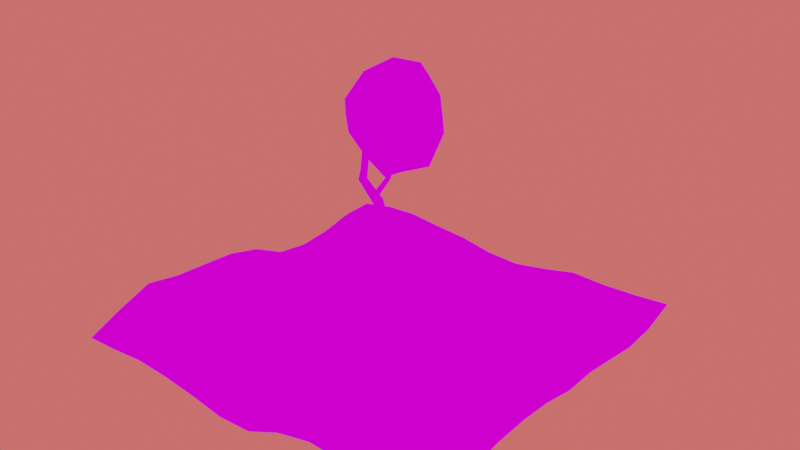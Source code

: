 # Source: flat_shade_test.blend  (saved by Blender 4.1.24; exported with 4.5.12 LTS)
import bpy
from mathutils import Matrix  # noqa: F401  (used for matrix-valued properties, if any)

bpy.ops.wm.read_factory_settings(use_empty=True)
scene = bpy.context.scene
scene.name = 'Scene'

# ---- collections
col_collection = bpy.data.collections.new('Collection'); scene.collection.children.link(col_collection)

# ---- images (referenced by path relative to the original .blend; pixels are not part of the script)
import os
ASSET_DIR = os.environ.get("B2B_ASSET_DIR", "")  # directory of the original .blend (textures are referenced by path, not embedded)
HERE = os.path.dirname(os.path.abspath(__file__))  # packed textures are extracted next to this script under _unpacked/

def load_image(name, relpath, width, height, colorspace="sRGB"):
    """Load a texture the original file referenced (path relative to the .blend, or extracted next to this script)."""
    p = next((c for c in (os.path.join(HERE, relpath), os.path.join(ASSET_DIR, relpath)) if relpath and os.path.exists(c)), "")
    if p:
        img = bpy.data.images.load(p, check_existing=True)
        img.name = name
    else:  # same state as the original file: an image datablock whose file is absent (Cycles renders it pink)
        img = bpy.data.images.new(name, width, height)
        img.source = "FILE"
        img.filepath = "//" + (relpath or name)
    img.colorspace_settings.name = colorspace
    return img
img_color_hunt_palette_ed6663b52b653c2c3e59405c_png_001 = load_image('Color Hunt Palette ed6663b52b653c2c3e59405c.png.001', 'Color Hunt Palette ed6663b52b653c2c3e59405c.png', 1024, 1024, 'sRGB')

# ---- materials (node trees are filled in below, after node groups)
mat_material_001 = bpy.data.materials.new('Material.001')
mat_material_001.use_transparent_shadow = False

# ---- material node trees
mat_material_001.use_nodes = True; mat_material_001.node_tree.nodes.clear()
_N = mat_material_001.node_tree.nodes; _L = mat_material_001.node_tree.links
n0 = _N.new('ShaderNodeOutputMaterial'); n0.name = 'Material Output'; n0.location = (300, 300)
n1 = _N.new('ShaderNodeBsdfPrincipled'); n1.name = 'Principled BSDF'; n1.location = (12, 173)
n1.distribution = 'GGX'
n1.subsurface_method = 'RANDOM_WALK_SKIN'
n1.inputs[3].default_value = 1.45
n1.inputs[27].default_value = (0.0, 0.0, 0.0, 1.0)
n1.inputs[28].default_value = 1.0
n2 = _N.new('ShaderNodeTexImage'); n2.name = 'Image Texture'; n2.location = (-320, 221)
n2.image = img_color_hunt_palette_ed6663b52b653c2c3e59405c_png_001
_L.new(n2.outputs[0], n0.inputs[0])
n0.is_active_output = True

# ---- world
world_world = bpy.data.worlds.new('World'); scene.world = world_world
world_world.use_nodes = True; world_world.node_tree.nodes.clear()
_N = world_world.node_tree.nodes; _L = world_world.node_tree.links
n0 = _N.new('ShaderNodeOutputWorld'); n0.name = 'World Output'; n0.location = (300, 300)
n1 = _N.new('ShaderNodeBackground'); n1.name = 'Background'; n1.location = (10, 300)
n1.inputs[0].default_value = (0.8469, 0.1329, 0.1248, 1.0)
_L.new(n1.outputs[0], n0.inputs[0])
n0.is_active_output = True
world_world.color = (0.05088, 0.05088, 0.05088)
world_world.use_sun_shadow = False
world_world.sun_shadow_jitter_overblur = 0.0

# ---- lights
light_light = bpy.data.lights.new('Light', 'POINT')
light_light.transmission_factor = 0.0
light_light.energy = 1000.0
light_light.shadow_soft_size = 0.1
light_light.shadow_maximum_resolution = 0.006
light_light.use_absolute_resolution = True

# ---- meshes
me_plane = bpy.data.meshes.new('Plane')
me_plane.from_pydata([(-1.0, -1.0, -0.03386), (1.0, -1.0, 0.05943), (-1.0, 1.0, -0.06648), (1.0, 1.0, -0.001426), (-1.0, 0.8182, -0.07091), (-1.0, 0.6364, -0.109), (-1.0, 0.4545, -0.122), (-1.0, 0.2727, -0.09551), (-1.0, 0.09091, -0.00186), (-1.0, -0.09091, 0.04571), (-1.0, -0.2727, 0.05918), (-1.0, -0.4545, 0.07174), (-1.0, -0.6364, 0.1058), (-1.0, -0.8182, 0.04123), (-0.8182, -1.0, -0.02387), (-0.6364, -1.0, -0.005078), (-0.4545, -1.0, -0.01288), (-0.2727, -1.0, -0.03358), (-0.09091, -1.0, -0.06376), (0.09091, -1.0, -0.05357), (0.2727, -1.0, 0.02927), (0.4545, -1.0, 0.07363), (0.6364, -1.0, 0.0672), (0.8182, -1.0, 0.06445), (1.0, -0.8182, 0.03896), (1.0, -0.6364, -0.00277), (1.0, -0.4545, 0.01873), (1.0, -0.2727, 0.024), (1.0, -0.09091, 0.01098), (1.0, 0.09091, -0.02503), (1.0, 0.2727, -0.02205), (1.0, 0.4545, -0.04728), (1.0, 0.6364, -0.07244), (1.0, 0.8182, -0.05919), (0.8182, 1.0, -0.01694), (0.6364, 1.0, -0.02419), (0.4545, 1.0, -0.01803), (0.2727, 1.0, -0.05997), (0.09091, 1.0, -0.09291), (-0.09091, 1.0, -0.08536), (-0.2727, 1.0, -0.05299), (-0.4545, 1.0, -0.04033), (-0.6364, 1.0, -0.02172), (-0.8182, 1.0, -0.03054), (-0.8182, -0.8182, 0.03747), (-0.8182, -0.6364, 0.09458), (-0.8182, -0.4545, 0.07103), (-0.8182, -0.2727, 0.05735), (-0.8182, -0.09091, 0.05316), (-0.8182, 0.09091, -0.01153), (-0.8182, 0.2727, -0.07905), (-0.8182, 0.4545, -0.08508), (-0.8182, 0.6364, -0.06371), (-0.8182, 0.8182, -0.05625), (-0.6364, -0.8182, 0.001596), (-0.6364, -0.6364, 0.04058), (-0.6364, -0.4545, 0.04367), (-0.6364, -0.2727, 0.04074), (-0.6364, -0.09091, 0.04553), (-0.6364, 0.09091, -0.01699), (-0.6364, 0.2727, -0.05843), (-0.6364, 0.4545, -0.07474), (-0.6364, 0.6364, -0.06172), (-0.6364, 0.8182, -0.07346), (-0.4545, -0.8182, -0.01125), (-0.4545, -0.6364, 0.005902), (-0.4545, -0.4545, 0.05093), (-0.4545, -0.2727, 0.04145), (-0.4545, -0.09091, 0.02308), (-0.4545, 0.09091, -0.0365), (-0.4545, 0.2727, -0.04224), (-0.4545, 0.4545, -0.04635), (-0.4545, 0.6364, -0.08481), (-0.4545, 0.8182, -0.1064), (-0.2727, -0.8182, -0.04597), (-0.2727, -0.6364, -0.01958), (-0.2727, -0.4545, 0.02592), (-0.2727, -0.2727, 0.03558), (-0.2727, -0.09091, 0.01052), (-0.2727, 0.09091, -0.02591), (-0.2727, 0.2727, -0.02381), (-0.2727, 0.4545, -0.06621), (-0.2727, 0.6364, -0.1054), (-0.2727, 0.8182, -0.1255), (-0.09091, -0.8182, -0.08101), (-0.09091, -0.6364, -0.04275), (-0.09091, -0.4545, -0.006877), (-0.09091, -0.2727, 0.01659), (-0.09091, -0.09091, -0.01577), (-0.09091, 0.09091, -0.06646), (-0.09091, 0.2727, -0.05195), (-0.09091, 0.4545, -0.07246), (-0.09091, 0.6364, -0.1128), (-0.09091, 0.8182, -0.1411), (0.09091, -0.8182, -0.07029), (0.09091, -0.6364, -0.0667), (0.09091, -0.4545, -0.0422), (0.09091, -0.2727, -0.04065), (0.09091, -0.09091, -0.067), (0.09091, 0.09091, -0.06475), (0.09091, 0.2727, -0.06955), (0.09091, 0.4545, -0.06151), (0.09091, 0.6364, -0.09159), (0.09091, 0.8182, -0.1208), (0.2727, -0.8182, -0.01499), (0.2727, -0.6364, -0.05851), (0.2727, -0.4545, -0.03368), (0.2727, -0.2727, -0.03265), (0.2727, -0.09091, -0.03056), (0.2727, 0.09091, 0.001024), (0.2727, 0.2727, -0.0249), (0.2727, 0.4545, -0.05498), (0.2727, 0.6364, -0.06091), (0.2727, 0.8182, -0.06025), (0.4545, -0.8182, 0.06337), (0.4545, -0.6364, -0.005493), (0.4545, -0.4545, 0.00955), (0.4545, -0.2727, -0.001299), (0.4545, -0.09091, 0.01669), (0.4545, 0.09091, 0.02683), (0.4545, 0.2727, -0.01222), (0.4545, 0.4545, -0.02785), (0.4545, 0.6364, -0.07312), (0.4545, 0.8182, -0.0465), (0.6364, -0.8182, 0.05619), (0.6364, -0.6364, 0.03497), (0.6364, -0.4545, 0.03422), (0.6364, -0.2727, 0.04867), (0.6364, -0.09091, 0.02827), (0.6364, 0.09091, 0.02114), (0.6364, 0.2727, 0.004751), (0.6364, 0.4545, -0.04478), (0.6364, 0.6364, -0.1068), (0.6364, 0.8182, -0.08076), (0.8182, -0.8182, 0.03184), (0.8182, -0.6364, 0.03639), (0.8182, -0.4545, 0.02483), (0.8182, -0.2727, 0.06756), (0.8182, -0.09091, 0.03992), (0.8182, 0.09091, -0.003259), (0.8182, 0.2727, -0.007858), (0.8182, 0.4545, -0.0761), (0.8182, 0.6364, -0.106), (0.8182, 0.8182, -0.06295), (-0.4545, -0.02075, 8.882e-05), (-0.09091, 0.2011, -0.05767), (0.5345, 0.4545, -0.03529), (-0.03845, 0.2727, -0.05703), (-1.0, -0.2202, 0.05528), (-0.1485, 0.09091, -0.05362), (0.09091, 0.4151, -0.06325), (-0.2727, 0.006427, -0.00898), (-0.6364, -0.04444, 0.02955), (0.6364, 0.4075, -0.03197), (0.7593, 0.3338, -0.02668), (-0.2042, 0.4545, -0.06857), (-0.09091, 0.5628, -0.09645), (-0.2727, 0.3886, -0.05082), (-0.4001, 0.2727, -0.03672), (-0.4545, 0.2348, -0.04104), (0.6364, 0.6902, -0.09909), (-0.6364, 0.1839, -0.03818), (1.0, 0.5506, -0.06057), (0.4545, 0.6936, -0.06474), (-0.8182, 0.1699, -0.04085), (-1.0, 0.1481, -0.03131), (0.2727, 0.6797, -0.06075), (0.8547, 0.6364, -0.09923)], [], [(143, 33, 3, 34), (4, 53, 43, 2), (53, 63, 42, 43), (63, 73, 41, 42), (73, 83, 40, 41), (83, 93, 39, 40), (93, 103, 38, 39), (103, 113, 37, 38), (113, 123, 36, 37), (123, 133, 35, 36), (133, 143, 34, 35), (0, 14, 44, 13), (13, 44, 45, 12), (12, 45, 46, 11), (11, 46, 47, 10), (10, 47, 48, 148), (9, 48, 49, 8), (8, 49, 164, 165), (7, 50, 51, 6), (6, 51, 52, 5), (5, 52, 53, 4), (14, 15, 54, 44), (44, 54, 55, 45), (45, 55, 56, 46), (46, 56, 57, 47), (47, 57, 58, 48), (48, 152, 59, 49), (49, 59, 161, 164), (50, 60, 61, 51), (51, 61, 62, 52), (52, 62, 63, 53), (15, 16, 64, 54), (54, 64, 65, 55), (55, 65, 66, 56), (56, 66, 67, 57), (57, 67, 68, 58), (58, 68, 144, 152), (59, 69, 159, 161), (60, 70, 71, 61), (61, 71, 72, 62), (62, 72, 73, 63), (16, 17, 74, 64), (64, 74, 75, 65), (65, 75, 76, 66), (66, 76, 77, 67), (67, 77, 78, 68), (68, 78, 151, 144), (69, 79, 80, 158, 159), (70, 158, 157, 81, 71), (71, 81, 82, 72), (72, 82, 83, 73), (17, 18, 84, 74), (74, 84, 85, 75), (75, 85, 86, 76), (76, 86, 87, 77), (77, 87, 88, 78), (78, 88, 89, 149, 151), (79, 149, 145, 90, 80), (80, 90, 91, 155, 157), (81, 155, 156, 92, 82), (82, 92, 93, 83), (18, 19, 94, 84), (84, 94, 95, 85), (85, 95, 96, 86), (86, 96, 97, 87), (87, 97, 98, 88), (88, 98, 99, 89), (89, 99, 100, 147, 145), (90, 147, 150, 101, 91), (91, 101, 102, 156), (92, 102, 103, 93), (19, 20, 104, 94), (94, 104, 105, 95), (95, 105, 106, 96), (96, 106, 107, 97), (97, 107, 108, 98), (98, 108, 109, 99), (99, 109, 110, 100), (100, 110, 111, 150), (101, 111, 112, 102), (102, 166, 113, 103), (20, 21, 114, 104), (104, 114, 115, 105), (105, 115, 116, 106), (106, 116, 117, 107), (107, 117, 118, 108), (108, 118, 119, 109), (109, 119, 120, 110), (110, 120, 121, 111), (111, 121, 122, 112), (112, 122, 163, 166), (21, 22, 124, 114), (114, 124, 125, 115), (115, 125, 126, 116), (116, 126, 127, 117), (117, 127, 128, 118), (118, 128, 129, 119), (119, 129, 130, 120), (120, 130, 153, 146, 121), (121, 146, 131, 132, 122), (122, 132, 160, 163), (22, 23, 134, 124), (124, 134, 135, 125), (125, 135, 136, 126), (126, 136, 137, 127), (127, 137, 138, 128), (128, 138, 139, 129), (129, 139, 140, 130), (130, 140, 154, 153), (131, 141, 142, 132), (132, 142, 160), (23, 1, 24, 134), (134, 24, 25, 135), (135, 25, 26, 136), (136, 26, 27, 137), (137, 27, 28, 138), (138, 28, 29, 139), (139, 29, 140), (140, 30, 31, 141), (141, 31, 162, 167, 142), (142, 167, 32, 33, 143), (145, 147, 90), (153, 154, 140, 141, 131), (152, 144, 69, 59), (144, 151, 79, 69), (148, 48, 9), (151, 149, 79), (150, 147, 100), (150, 111, 101), (140, 29, 30), (145, 149, 89), (146, 153, 131), (152, 48, 58), (156, 102, 92), (160, 142, 143, 133), (157, 158, 80), (165, 164, 50, 7), (157, 155, 81), (164, 161, 60, 50), (161, 159, 70, 60), (166, 102, 112), (167, 162, 32), (159, 158, 70), (166, 163, 123, 113), (156, 155, 91), (163, 160, 133, 123)])
me_plane.polygons.foreach_set('use_smooth', [True] * 146)
_uv = me_plane.uv_layers.new(name='UVMap')
_uv.uv.foreach_set('vector', [0.5693, 0.09902, 0.5741, 0.09902, 0.5741, 0.1038, 0.5693, 0.1038, 0.5211, 0.09902, 0.526, 0.09902, 0.526, 0.1038, 0.5211, 0.1038, 0.526, 0.09902, 0.5308, 0.09902, 0.5308, 0.1038, 0.526, 0.1038, 0.5308, 0.09902, 0.5356, 0.09902, 0.5356, 0.1038, 0.5308, 0.1038, 0.5356, 0.09902, 0.5404, 0.09902, 0.5404, 0.1038, 0.5356, 0.1038, 0.5404, 0.09902, 0.5452, 0.09902, 0.5452, 0.1038, 0.5404, 0.1038, 0.5452, 0.09902, 0.55, 0.09902, 0.55, 0.1038, 0.5452, 0.1038, 0.55, 0.09902, 0.5548, 0.09902, 0.5548, 0.1038, 0.55, 0.1038, 0.5548, 0.09902, 0.5597, 0.09902, 0.5597, 0.1038, 0.5548, 0.1038, 0.5597, 0.09902, 0.5645, 0.09902, 0.5645, 0.1038, 0.5597, 0.1038, 0.5645, 0.09902, 0.5693, 0.09902, 0.5693, 0.1038, 0.5645, 0.1038, 0.5211, 0.05088, 0.526, 0.05088, 0.526, 0.05569, 0.5211, 0.05569, 0.5211, 0.05569, 0.526, 0.05569, 0.526, 0.0605, 0.5211, 0.0605, 0.5211, 0.0605, 0.526, 0.0605, 0.526, 0.06532, 0.5211, 0.06532, 0.5211, 0.06532, 0.526, 0.06532, 0.526, 0.07013, 0.5211, 0.07013, 0.5211, 0.07013, 0.526, 0.07013, 0.526, 0.07495, 0.5211, 0.07152, 0.5152, 0.7119, 0.5184, 0.7298, 0.4993, 0.733, 0.4966, 0.715, 0.4966, 0.715, 0.4993, 0.733, 0.491, 0.7344, 0.4903, 0.7161, 0.5211, 0.08458, 0.526, 0.08458, 0.526, 0.08939, 0.5211, 0.08939, 0.5211, 0.08939, 0.526, 0.08939, 0.526, 0.0942, 0.5211, 0.0942, 0.5211, 0.0942, 0.526, 0.0942, 0.526, 0.09902, 0.5211, 0.09902, 0.526, 0.05088, 0.5308, 0.05088, 0.5308, 0.05569, 0.526, 0.05569, 0.526, 0.05569, 0.5308, 0.05569, 0.5308, 0.0605, 0.526, 0.0605, 0.526, 0.0605, 0.5308, 0.0605, 0.5308, 0.06532, 0.526, 0.06532, 0.526, 0.06532, 0.5308, 0.06532, 0.5308, 0.07013, 0.526, 0.07013, 0.526, 0.07013, 0.5308, 0.07013, 0.5308, 0.07495, 0.526, 0.07495, 0.5184, 0.7298, 0.5163, 0.7486, 0.5021, 0.751, 0.4993, 0.733, 0.4993, 0.733, 0.5021, 0.751, 0.4927, 0.7526, 0.491, 0.7344, 0.526, 0.08458, 0.5308, 0.08458, 0.5308, 0.08939, 0.526, 0.08939, 0.526, 0.08939, 0.5308, 0.08939, 0.5308, 0.0942, 0.526, 0.0942, 0.526, 0.0942, 0.5308, 0.0942, 0.5308, 0.09902, 0.526, 0.09902, 0.5308, 0.05088, 0.5356, 0.05088, 0.5356, 0.05569, 0.5308, 0.05569, 0.5308, 0.05569, 0.5356, 0.05569, 0.5356, 0.0605, 0.5308, 0.0605, 0.5308, 0.0605, 0.5356, 0.0605, 0.5356, 0.06532, 0.5308, 0.06532, 0.5308, 0.06532, 0.5356, 0.06532, 0.5356, 0.07013, 0.5308, 0.07013, 0.5308, 0.07013, 0.5356, 0.07013, 0.5356, 0.07495, 0.5308, 0.07495, 0.5308, 0.07495, 0.5356, 0.07495, 0.5356, 0.0768, 0.5308, 0.07618, 0.5021, 0.751, 0.5046, 0.7691, 0.4905, 0.7714, 0.4927, 0.7526, 0.5308, 0.08458, 0.5356, 0.08458, 0.5356, 0.08939, 0.5308, 0.08939, 0.5308, 0.08939, 0.5356, 0.08939, 0.5356, 0.0942, 0.5308, 0.0942, 0.5308, 0.0942, 0.5356, 0.0942, 0.5356, 0.09902, 0.5308, 0.09902, 0.5356, 0.05088, 0.5404, 0.05088, 0.5404, 0.05569, 0.5356, 0.05569, 0.5356, 0.05569, 0.5404, 0.05569, 0.5404, 0.0605, 0.5356, 0.0605, 0.5356, 0.0605, 0.5404, 0.0605, 0.5404, 0.06532, 0.5356, 0.06532, 0.5356, 0.06532, 0.5404, 0.06532, 0.5404, 0.07013, 0.5356, 0.07013, 0.5356, 0.07013, 0.5404, 0.07013, 0.5404, 0.07495, 0.5356, 0.07495, 0.5356, 0.07495, 0.5404, 0.07495, 0.5404, 0.07752, 0.5356, 0.0768, 0.5046, 0.7691, 0.5077, 0.7872, 0.4897, 0.7899, 0.4876, 0.7774, 0.4905, 0.7714, 0.5356, 0.08458, 0.537, 0.08458, 0.5404, 0.08764, 0.5404, 0.08939, 0.5356, 0.08939, 0.5356, 0.08939, 0.5404, 0.08939, 0.5404, 0.0942, 0.5356, 0.0942, 0.5356, 0.0942, 0.5404, 0.0942, 0.5404, 0.09902, 0.5356, 0.09902, 0.5404, 0.05088, 0.5452, 0.05088, 0.5452, 0.05569, 0.5404, 0.05569, 0.5404, 0.05569, 0.5452, 0.05569, 0.5452, 0.0605, 0.5404, 0.0605, 0.5404, 0.0605, 0.5452, 0.0605, 0.5452, 0.06532, 0.5404, 0.06532, 0.5404, 0.06532, 0.5452, 0.06532, 0.5452, 0.07013, 0.5404, 0.07013, 0.5404, 0.07013, 0.5452, 0.07013, 0.5452, 0.07495, 0.5404, 0.07495, 0.5404, 0.07495, 0.5452, 0.07495, 0.5452, 0.07976, 0.5437, 0.07976, 0.5404, 0.07752, 0.5077, 0.7872, 0.5095, 0.7999, 0.4993, 0.8072, 0.4921, 0.8081, 0.4897, 0.7899, 0.4897, 0.7899, 0.4921, 0.8081, 0.4739, 0.8108, 0.4723, 0.7996, 0.478, 0.7917, 0.5404, 0.08939, 0.5422, 0.08939, 0.5452, 0.09226, 0.5452, 0.0942, 0.5404, 0.0942, 0.5404, 0.0942, 0.5452, 0.0942, 0.5452, 0.09902, 0.5404, 0.09902, 0.5452, 0.05088, 0.55, 0.05088, 0.55, 0.05569, 0.5452, 0.05569, 0.5452, 0.05569, 0.55, 0.05569, 0.55, 0.0605, 0.5452, 0.0605, 0.5452, 0.0605, 0.55, 0.0605, 0.55, 0.06532, 0.5452, 0.06532, 0.5452, 0.06532, 0.55, 0.06532, 0.55, 0.07013, 0.5452, 0.07013, 0.5452, 0.07013, 0.55, 0.07013, 0.55, 0.07495, 0.5452, 0.07495, 0.5452, 0.07495, 0.55, 0.07495, 0.55, 0.07976, 0.5452, 0.07976, 0.5452, 0.07976, 0.55, 0.07976, 0.55, 0.08458, 0.5466, 0.08458, 0.5452, 0.08268, 0.4921, 0.8081, 0.4928, 0.8134, 0.4806, 0.8283, 0.4767, 0.8289, 0.4739, 0.8108, 0.4739, 0.8108, 0.4767, 0.8289, 0.4584, 0.8315, 0.4629, 0.8124, 0.5452, 0.0942, 0.55, 0.0942, 0.55, 0.09902, 0.5452, 0.09902, 0.55, 0.05088, 0.5548, 0.05088, 0.5548, 0.05569, 0.55, 0.05569, 0.55, 0.05569, 0.5548, 0.05569, 0.5548, 0.0605, 0.55, 0.0605, 0.55, 0.0605, 0.5548, 0.0605, 0.5548, 0.06532, 0.55, 0.06532, 0.55, 0.06532, 0.5548, 0.06532, 0.5548, 0.07013, 0.55, 0.07013, 0.55, 0.07013, 0.5548, 0.07013, 0.5548, 0.07495, 0.55, 0.07495, 0.55, 0.07495, 0.5548, 0.07495, 0.5548, 0.07976, 0.55, 0.07976, 0.55, 0.07976, 0.5548, 0.07976, 0.5548, 0.08458, 0.55, 0.08458, 0.55, 0.08458, 0.5548, 0.08458, 0.5548, 0.08939, 0.55, 0.08834, 0.4767, 0.8289, 0.4796, 0.8469, 0.4615, 0.8498, 0.4584, 0.8315, 0.55, 0.0942, 0.5548, 0.09535, 0.5548, 0.09902, 0.55, 0.09902, 0.5548, 0.05088, 0.5597, 0.05088, 0.5597, 0.05569, 0.5548, 0.05569, 0.5548, 0.05569, 0.5597, 0.05569, 0.5597, 0.0605, 0.5548, 0.0605, 0.5548, 0.0605, 0.5597, 0.0605, 0.5597, 0.06532, 0.5548, 0.06532, 0.5548, 0.06532, 0.5597, 0.06532, 0.5597, 0.07013, 0.5548, 0.07013, 0.5548, 0.07013, 0.5597, 0.07013, 0.5597, 0.07495, 0.5548, 0.07495, 0.5548, 0.07495, 0.5597, 0.07495, 0.5597, 0.07976, 0.5548, 0.07976, 0.5548, 0.07976, 0.5597, 0.07976, 0.5597, 0.08458, 0.5548, 0.08458, 0.5548, 0.08458, 0.5597, 0.08458, 0.5597, 0.08939, 0.5548, 0.08939, 0.4796, 0.8469, 0.4831, 0.865, 0.4644, 0.8682, 0.4615, 0.8498, 0.4615, 0.8498, 0.4644, 0.8682, 0.4585, 0.8689, 0.4572, 0.8505, 0.5597, 0.05088, 0.5645, 0.05088, 0.5645, 0.05569, 0.5597, 0.05569, 0.5597, 0.05569, 0.5645, 0.05569, 0.5645, 0.0605, 0.5597, 0.0605, 0.5597, 0.0605, 0.5645, 0.0605, 0.5645, 0.06532, 0.5597, 0.06532, 0.5597, 0.06532, 0.5645, 0.06532, 0.5645, 0.07013, 0.5597, 0.07013, 0.5597, 0.07013, 0.5645, 0.07013, 0.5645, 0.07495, 0.5597, 0.07495, 0.5597, 0.07495, 0.5645, 0.07495, 0.5645, 0.07976, 0.5597, 0.07976, 0.5597, 0.07976, 0.5645, 0.07976, 0.5645, 0.08458, 0.5597, 0.08458, 0.5597, 0.08458, 0.5645, 0.08458, 0.5645, 0.08814, 0.5618, 0.08939, 0.5597, 0.08939, 0.4831, 0.865, 0.4843, 0.873, 0.4858, 0.8832, 0.467, 0.8866, 0.4644, 0.8682, 0.4644, 0.8682, 0.467, 0.8866, 0.4616, 0.8873, 0.4585, 0.8689, 0.5645, 0.05088, 0.5693, 0.05088, 0.5693, 0.05569, 0.5645, 0.05569, 0.5645, 0.05569, 0.5693, 0.05569, 0.5693, 0.0605, 0.5645, 0.0605, 0.5645, 0.0605, 0.5693, 0.0605, 0.5693, 0.06532, 0.5645, 0.06532, 0.5645, 0.06532, 0.5693, 0.06532, 0.5693, 0.07013, 0.5645, 0.07013, 0.5645, 0.07013, 0.5693, 0.07013, 0.5693, 0.07495, 0.5645, 0.07495, 0.5645, 0.07495, 0.5693, 0.07495, 0.5693, 0.07976, 0.5645, 0.07976, 0.5645, 0.07976, 0.5693, 0.07976, 0.5693, 0.08458, 0.5645, 0.08458, 0.5645, 0.08458, 0.5693, 0.08458, 0.5677, 0.08621, 0.5645, 0.08814, 0.4858, 0.8832, 0.4879, 0.9015, 0.4697, 0.9045, 0.467, 0.8866, 0.467, 0.8866, 0.4697, 0.9045, 0.4616, 0.8873, 0.5693, 0.05088, 0.5741, 0.05088, 0.5741, 0.05569, 0.5693, 0.05569, 0.5693, 0.05569, 0.5741, 0.05569, 0.5741, 0.0605, 0.5693, 0.0605, 0.5693, 0.0605, 0.5741, 0.0605, 0.5741, 0.06532, 0.5693, 0.06532, 0.5693, 0.06532, 0.5741, 0.06532, 0.5741, 0.07013, 0.5693, 0.07013, 0.5693, 0.07013, 0.5741, 0.07013, 0.5741, 0.07495, 0.5693, 0.07495, 0.5693, 0.07495, 0.5741, 0.07495, 0.5741, 0.07976, 0.5693, 0.07976, 0.5693, 0.07976, 0.5741, 0.07976, 0.5693, 0.08458, 0.5071, 0.8985, 0.5099, 0.9166, 0.4916, 0.9196, 0.4879, 0.9015, 0.4879, 0.9015, 0.4916, 0.9196, 0.482, 0.9213, 0.4704, 0.9082, 0.4697, 0.9045, 0.5693, 0.0942, 0.5703, 0.0942, 0.5741, 0.0942, 0.5741, 0.09902, 0.5693, 0.09902, 0.4993, 0.8072, 0.4928, 0.8134, 0.4921, 0.8081, 0.4907, 0.8824, 0.4998, 0.8936, 0.5071, 0.8985, 0.4879, 0.9015, 0.4858, 0.8832, 0.5163, 0.7486, 0.5162, 0.7672, 0.5046, 0.7691, 0.5021, 0.751, 0.5162, 0.7672, 0.5163, 0.7857, 0.5077, 0.7872, 0.5046, 0.7691, 0.5279, 0.7097, 0.5184, 0.7298, 0.5152, 0.7119, 0.5163, 0.7857, 0.5095, 0.7999, 0.5077, 0.7872, 0.55, 0.08834, 0.5466, 0.08458, 0.55, 0.08458, 0.4806, 0.8283, 0.4796, 0.8469, 0.4767, 0.8289, 0.5071, 0.8985, 0.5279, 0.9139, 0.5099, 0.9166, 0.5452, 0.08268, 0.5437, 0.07976, 0.5452, 0.07976, 0.4843, 0.873, 0.4907, 0.8824, 0.4858, 0.8832, 0.5308, 0.07618, 0.526, 0.07495, 0.5308, 0.07495, 0.5452, 0.09226, 0.55, 0.0942, 0.5452, 0.0942, 0.5645, 0.09563, 0.5693, 0.0942, 0.5693, 0.09902, 0.5645, 0.09902, 0.478, 0.7917, 0.4876, 0.7774, 0.4897, 0.7899, 0.5211, 0.08128, 0.526, 0.08185, 0.526, 0.08458, 0.5211, 0.08458, 0.5404, 0.08764, 0.5422, 0.08939, 0.5404, 0.08939, 0.526, 0.08185, 0.5308, 0.08222, 0.5308, 0.08458, 0.526, 0.08458, 0.5308, 0.08222, 0.5356, 0.08357, 0.5356, 0.08458, 0.5308, 0.08458, 0.4572, 0.8505, 0.4584, 0.8315, 0.4615, 0.8498, 0.5703, 0.0942, 0.5741, 0.09193, 0.5741, 0.0942, 0.5356, 0.08357, 0.537, 0.08458, 0.5356, 0.08458, 0.5548, 0.09535, 0.5597, 0.09572, 0.5597, 0.09902, 0.5548, 0.09902, 0.4629, 0.8124, 0.4723, 0.7996, 0.4739, 0.8108, 0.5597, 0.09572, 0.5645, 0.09563, 0.5645, 0.09902, 0.5597, 0.09902])
me_plane.materials.append(mat_material_001)
me_plane.update()
me_cylinder = bpy.data.meshes.new('Cylinder')
me_cylinder.from_pydata([(2.748e-17, 1.161, -0.143), (0.01481, -4.96, 5.934), (1.247, -0.9983, -0.143), (0.3176, -5.485, 5.934), (-1.247, -0.9983, -0.143), (-0.288, -5.485, 5.934), (-0.8358, 0.6271, 1.376), (-2.889, -2.144, 2.895), (-0.8203, -5.045, 4.415), (-0.2039, -6.112, 4.415), (-1.974, -3.739, 2.895), (0.3356, -1.402, 1.376), (-1.437, -6.112, 4.415), (-3.805, -3.55, 2.895), (-2.007, -1.402, 1.376), (-2.093, -3.646, 3.421), (-2.085, 3.093, 6.398), (-1.435, -4.57, 3.554), (-1.925, 2.868, 6.43), (-2.75, -4.57, 3.554), (-2.244, 2.868, 6.43), (-2.533, -1.535, 4.104), (-3.616, -0.3812, 4.924), (-2.525, 0.717, 5.753), (-2.2, 0.2602, 5.819), (-3.133, -1.064, 5.023), (-1.916, -2.403, 4.229), (-2.85, 0.2602, 5.819), (-4.099, -0.9827, 5.011), (-3.151, -2.403, 4.229), (5.101, -0.3829, 4.102), (4.868, -0.4255, 4.145), (4.943, -0.1311, 4.125), (-0.7172, -2.023, 1.942), (1.171, -0.1589, 2.643), (2.503, -0.2731, 3.487), (2.029, -0.3599, 3.574), (0.4631, -0.2857, 2.773), (-1.619, -2.188, 2.108), (2.181, 0.2395, 3.534), (0.7595, 0.5668, 2.702), (-1.33, -1.049, 2.032), (1.519, 0.1082, 3.535), (7.755, -5.626, 4.567), (-0.07645, -7.99, 4.997), (-7.335, 0.3403, 5.17), (-0.1233, 7.898, 4.763), (8.039, 4.539, 4.033), (5.189, -5.489, 6.646), (-2.867, -2.444, 7.035), (-2.949, 7.33, 6.716), (5.167, 9.937, 6.303), (11.16, 1.359, 5.889), (3.554, 2.768, 7.582), (0.09541, -5.272, 4.349), (4.901, -4.097, 3.852), (4.101, -8.98, 4.379), (9.415, -1.117, 3.912), (5.133, 2.972, 3.274), (-3.273, 0.398, 4.294), (-4.854, -3.975, 5.168), (0.8859, 5.033, 3.573), (-4.462, 4.625, 4.827), (4.091, 7.567, 4.166), (10.5, -1.981, 5.273), (10.72, 3.145, 4.889), (2.667, -8.46, 5.701), (7.122, -6.876, 5.51), (-6.357, -1.477, 6.21), (-2.418, -5.68, 6.163), (-2.662, 8.737, 5.84), (-6.538, 3.404, 6.062), (7.053, 7.716, 5.313), (2.342, 10.45, 5.678), (8.956, -2.272, 6.514), (1.077, -4.64, 7.051), (-3.941, 2.044, 7.056), (0.9805, 10.73, 6.601), (9.098, 5.652, 6.149), (4.668, -1.719, 7.434), (7.893, 2.199, 7.052), (0.1175, -0.2028, 7.555), (0.1466, 5.95, 7.329), (4.693, 7.529, 7.103)], [], [(8, 1, 3, 9), (9, 3, 5, 12), (3, 1, 5), (12, 5, 1, 8), (0, 2, 4), (4, 14, 6, 0), (14, 13, 7, 6), (13, 12, 8, 7), (2, 11, 14, 4), (11, 10, 13, 14), (10, 9, 12, 13), (0, 6, 11, 2), (6, 7, 10, 11), (7, 8, 9, 10), (23, 16, 18, 24), (24, 18, 20, 27), (18, 16, 20), (27, 20, 16, 23), (15, 17, 19), (19, 29, 21, 15), (29, 28, 22, 21), (28, 27, 23, 22), (17, 26, 29, 19), (26, 25, 28, 29), (25, 24, 27, 28), (15, 21, 26, 17), (21, 22, 25, 26), (22, 23, 24, 25), (35, 30, 31, 36), (36, 31, 32, 39), (31, 30, 32), (39, 32, 30, 35), (41, 40, 34, 33), (40, 39, 35, 34), (38, 37, 40, 41), (37, 36, 39, 40), (33, 34, 37, 38), (34, 35, 36, 37), (42, 55, 54), (43, 55, 57), (42, 54, 59), (42, 59, 61), (42, 61, 58), (43, 57, 64), (44, 56, 66), (45, 60, 68), (46, 62, 70), (47, 63, 72), (43, 64, 67), (44, 66, 69), (45, 68, 71), (46, 70, 73), (47, 72, 65), (48, 74, 79), (49, 75, 81), (50, 76, 82), (51, 77, 83), (52, 78, 80), (80, 83, 53), (80, 78, 83), (78, 51, 83), (83, 82, 53), (83, 77, 82), (77, 50, 82), (82, 81, 53), (82, 76, 81), (76, 49, 81), (81, 79, 53), (81, 75, 79), (75, 48, 79), (79, 80, 53), (79, 74, 80), (74, 52, 80), (65, 78, 52), (65, 72, 78), (72, 51, 78), (73, 77, 51), (73, 70, 77), (70, 50, 77), (71, 76, 50), (71, 68, 76), (68, 49, 76), (69, 75, 49), (69, 66, 75), (66, 48, 75), (67, 74, 48), (67, 64, 74), (64, 52, 74), (72, 73, 51), (72, 63, 73), (63, 46, 73), (70, 71, 50), (70, 62, 71), (62, 45, 71), (68, 69, 49), (68, 60, 69), (60, 44, 69), (66, 67, 48), (66, 56, 67), (56, 43, 67), (64, 65, 52), (64, 57, 65), (57, 47, 65), (58, 63, 47), (58, 61, 63), (61, 46, 63), (61, 62, 46), (61, 59, 62), (59, 45, 62), (59, 60, 45), (59, 54, 60), (54, 44, 60), (57, 58, 47), (57, 55, 58), (55, 42, 58), (54, 56, 44), (54, 55, 56), (55, 43, 56)])
me_cylinder.polygons.foreach_set('use_smooth', [0, 0, 0, 0, 0, 0, 0, 0, 0, 0, 0, 0, 0, 0, 0, 0, 0, 0, 0, 0, 0, 0, 0, 0, 0, 0, 0, 0, 0, 0, 0, 0, 0, 0, 0, 0, 0, 0, 1, 1, 1, 1, 1, 1, 1, 1, 1, 1, 1, 1, 1, 1, 1, 1, 1, 1, 1, 1, 1, 1, 1, 1, 1, 1, 1, 1, 1, 1, 1, 1, 1, 1, 1, 1, 1, 1, 1, 1, 1, 1, 1, 1, 1, 1, 1, 1, 1, 1, 1, 1, 1, 1, 1, 1, 1, 1, 1, 1, 1, 1, 1, 1, 1, 1, 1, 1, 1, 1, 1, 1, 1, 1, 1, 1, 1, 1, 1, 1])
_uv = me_cylinder.uv_layers.new(name='UVMap')
_uv.uv.foreach_set('vector', [0.652, 0.2772, 0.652, 0.2889, 0.6208, 0.2889, 0.6208, 0.2772, 0.6208, 0.2772, 0.6208, 0.2889, 0.5896, 0.2889, 0.5896, 0.2772, 0.6012, 0.2074, 0.5818, 0.2411, 0.5623, 0.2074, 0.5896, 0.2772, 0.5896, 0.2889, 0.5584, 0.2889, 0.5584, 0.2772, 0.6286, 0.2411, 0.648, 0.2074, 0.6091, 0.2074, 0.5896, 0.2421, 0.5896, 0.2538, 0.5584, 0.2538, 0.5584, 0.2421, 0.5896, 0.2538, 0.5896, 0.2655, 0.5584, 0.2655, 0.5584, 0.2538, 0.5896, 0.2655, 0.5896, 0.2772, 0.5584, 0.2772, 0.5584, 0.2655, 0.6208, 0.2421, 0.6208, 0.2538, 0.5896, 0.2538, 0.5896, 0.2421, 0.6208, 0.2538, 0.6208, 0.2655, 0.5896, 0.2655, 0.5896, 0.2538, 0.6208, 0.2655, 0.6208, 0.2772, 0.5896, 0.2772, 0.5896, 0.2655, 0.652, 0.2421, 0.652, 0.2538, 0.6208, 0.2538, 0.6208, 0.2421, 0.652, 0.2538, 0.652, 0.2655, 0.6208, 0.2655, 0.6208, 0.2538, 0.652, 0.2655, 0.652, 0.2772, 0.6208, 0.2772, 0.6208, 0.2655, 0.652, 0.2772, 0.652, 0.2889, 0.6208, 0.2889, 0.6208, 0.2772, 0.6208, 0.2772, 0.6208, 0.2889, 0.5896, 0.2889, 0.5896, 0.2772, 0.6012, 0.2074, 0.5818, 0.2411, 0.5623, 0.2074, 0.5896, 0.2772, 0.5896, 0.2889, 0.5584, 0.2889, 0.5584, 0.2772, 0.6286, 0.2411, 0.648, 0.2074, 0.6091, 0.2074, 0.5896, 0.2421, 0.5896, 0.2538, 0.5584, 0.2538, 0.5584, 0.2421, 0.5896, 0.2538, 0.5896, 0.2655, 0.5584, 0.2655, 0.5584, 0.2538, 0.5896, 0.2655, 0.5896, 0.2772, 0.5584, 0.2772, 0.5584, 0.2655, 0.6208, 0.2421, 0.6208, 0.2538, 0.5896, 0.2538, 0.5896, 0.2421, 0.6208, 0.2538, 0.6208, 0.2655, 0.5896, 0.2655, 0.5896, 0.2538, 0.6208, 0.2655, 0.6208, 0.2772, 0.5896, 0.2772, 0.5896, 0.2655, 0.652, 0.2421, 0.652, 0.2538, 0.6208, 0.2538, 0.6208, 0.2421, 0.652, 0.2538, 0.652, 0.2655, 0.6208, 0.2655, 0.6208, 0.2538, 0.652, 0.2655, 0.652, 0.2772, 0.6208, 0.2772, 0.6208, 0.2655, 0.5584, 0.231, 0.5591, 0.2889, 0.5612, 0.2837, 0.5612, 0.2252, 0.5612, 0.2252, 0.5612, 0.2837, 0.5587, 0.2838, 0.5596, 0.2265, 0.5612, 0.2837, 0.5591, 0.2889, 0.5587, 0.2838, 0.5596, 0.2265, 0.5587, 0.2838, 0.5591, 0.2889, 0.5584, 0.231, 0.5607, 0.2046, 0.5602, 0.2186, 0.5596, 0.2187, 0.5602, 0.2033, 0.5602, 0.2186, 0.5596, 0.2265, 0.5584, 0.231, 0.5596, 0.2187, 0.5606, 0.1952, 0.5606, 0.2165, 0.5602, 0.2186, 0.5607, 0.2046, 0.5606, 0.2165, 0.5612, 0.2252, 0.5596, 0.2265, 0.5602, 0.2186, 0.5602, 0.2033, 0.5596, 0.2187, 0.5606, 0.2165, 0.5606, 0.1952, 0.5596, 0.2187, 0.5584, 0.231, 0.5612, 0.2252, 0.5606, 0.2165, 0.1372, 0.3713, 0.1547, 0.4017, 0.1197, 0.4017, 0.1722, 0.432, 0.1898, 0.4017, 0.2073, 0.432, 0.4177, 0.3713, 0.4352, 0.4017, 0.4002, 0.4017, 0.3476, 0.3713, 0.3651, 0.4017, 0.33, 0.4017, 0.2774, 0.3713, 0.295, 0.4017, 0.2599, 0.4017, 0.1722, 0.432, 0.2073, 0.432, 0.1898, 0.4624, 0.1021, 0.432, 0.1372, 0.432, 0.1197, 0.4624, 0.3826, 0.432, 0.4177, 0.432, 0.4002, 0.4624, 0.3125, 0.432, 0.3476, 0.432, 0.33, 0.4624, 0.2424, 0.432, 0.2774, 0.432, 0.2599, 0.4624, 0.1722, 0.432, 0.1898, 0.4624, 0.1547, 0.4624, 0.1021, 0.432, 0.1197, 0.4624, 0.08459, 0.4624, 0.3826, 0.432, 0.4002, 0.4624, 0.3651, 0.4624, 0.3125, 0.432, 0.33, 0.4624, 0.295, 0.4624, 0.2424, 0.432, 0.2599, 0.4624, 0.2248, 0.4624, 0.1372, 0.4928, 0.1722, 0.4928, 0.1547, 0.5231, 0.06706, 0.4928, 0.1021, 0.4928, 0.08459, 0.5231, 0.3476, 0.4928, 0.3826, 0.4928, 0.3651, 0.5231, 0.2774, 0.4928, 0.3125, 0.4928, 0.295, 0.5231, 0.2073, 0.4928, 0.2424, 0.4928, 0.2248, 0.5231, 0.2248, 0.5231, 0.2599, 0.5231, 0.2424, 0.5535, 0.2248, 0.5231, 0.2424, 0.4928, 0.2599, 0.5231, 0.2424, 0.4928, 0.2774, 0.4928, 0.2599, 0.5231, 0.295, 0.5231, 0.33, 0.5231, 0.3125, 0.5535, 0.295, 0.5231, 0.3125, 0.4928, 0.33, 0.5231, 0.3125, 0.4928, 0.3476, 0.4928, 0.33, 0.5231, 0.3651, 0.5231, 0.4002, 0.5231, 0.3826, 0.5535, 0.3651, 0.5231, 0.3826, 0.4928, 0.4002, 0.5231, 0.3826, 0.4928, 0.4177, 0.4928, 0.4002, 0.5231, 0.08459, 0.5231, 0.1197, 0.5231, 0.1021, 0.5535, 0.08459, 0.5231, 0.1021, 0.4928, 0.1197, 0.5231, 0.1021, 0.4928, 0.1372, 0.4928, 0.1197, 0.5231, 0.1547, 0.5231, 0.1898, 0.5231, 0.1722, 0.5535, 0.1547, 0.5231, 0.1722, 0.4928, 0.1898, 0.5231, 0.1722, 0.4928, 0.2073, 0.4928, 0.1898, 0.5231, 0.2248, 0.4624, 0.2424, 0.4928, 0.2073, 0.4928, 0.2248, 0.4624, 0.2599, 0.4624, 0.2424, 0.4928, 0.2599, 0.4624, 0.2774, 0.4928, 0.2424, 0.4928, 0.295, 0.4624, 0.3125, 0.4928, 0.2774, 0.4928, 0.295, 0.4624, 0.33, 0.4624, 0.3125, 0.4928, 0.33, 0.4624, 0.3476, 0.4928, 0.3125, 0.4928, 0.3651, 0.4624, 0.3826, 0.4928, 0.3476, 0.4928, 0.3651, 0.4624, 0.4002, 0.4624, 0.3826, 0.4928, 0.4002, 0.4624, 0.4177, 0.4928, 0.3826, 0.4928, 0.08459, 0.4624, 0.1021, 0.4928, 0.06706, 0.4928, 0.08459, 0.4624, 0.1197, 0.4624, 0.1021, 0.4928, 0.1197, 0.4624, 0.1372, 0.4928, 0.1021, 0.4928, 0.1547, 0.4624, 0.1722, 0.4928, 0.1372, 0.4928, 0.1547, 0.4624, 0.1898, 0.4624, 0.1722, 0.4928, 0.1898, 0.4624, 0.2073, 0.4928, 0.1722, 0.4928, 0.2599, 0.4624, 0.295, 0.4624, 0.2774, 0.4928, 0.2599, 0.4624, 0.2774, 0.432, 0.295, 0.4624, 0.2774, 0.432, 0.3125, 0.432, 0.295, 0.4624, 0.33, 0.4624, 0.3651, 0.4624, 0.3476, 0.4928, 0.33, 0.4624, 0.3476, 0.432, 0.3651, 0.4624, 0.3476, 0.432, 0.3826, 0.432, 0.3651, 0.4624, 0.4002, 0.4624, 0.4352, 0.4624, 0.4177, 0.4928, 0.4002, 0.4624, 0.4177, 0.432, 0.4352, 0.4624, 0.4177, 0.432, 0.4528, 0.432, 0.4352, 0.4624, 0.1197, 0.4624, 0.1547, 0.4624, 0.1372, 0.4928, 0.1197, 0.4624, 0.1372, 0.432, 0.1547, 0.4624, 0.1372, 0.432, 0.1722, 0.432, 0.1547, 0.4624, 0.1898, 0.4624, 0.2248, 0.4624, 0.2073, 0.4928, 0.1898, 0.4624, 0.2073, 0.432, 0.2248, 0.4624, 0.2073, 0.432, 0.2424, 0.432, 0.2248, 0.4624, 0.2599, 0.4017, 0.2774, 0.432, 0.2424, 0.432, 0.2599, 0.4017, 0.295, 0.4017, 0.2774, 0.432, 0.295, 0.4017, 0.3125, 0.432, 0.2774, 0.432, 0.33, 0.4017, 0.3476, 0.432, 0.3125, 0.432, 0.33, 0.4017, 0.3651, 0.4017, 0.3476, 0.432, 0.3651, 0.4017, 0.3826, 0.432, 0.3476, 0.432, 0.4002, 0.4017, 0.4177, 0.432, 0.3826, 0.432, 0.4002, 0.4017, 0.4352, 0.4017, 0.4177, 0.432, 0.4352, 0.4017, 0.4528, 0.432, 0.4177, 0.432, 0.2073, 0.432, 0.2248, 0.4017, 0.2424, 0.432, 0.2073, 0.432, 0.1898, 0.4017, 0.2248, 0.4017, 0.1898, 0.4017, 0.2073, 0.3713, 0.2248, 0.4017, 0.1197, 0.4017, 0.1372, 0.432, 0.1021, 0.432, 0.1197, 0.4017, 0.1547, 0.4017, 0.1372, 0.432, 0.1547, 0.4017, 0.1722, 0.432, 0.1372, 0.432])
me_cylinder.materials.append(mat_material_001)
me_cylinder.update()
me_plane_001 = bpy.data.meshes.new('Plane.001')
me_plane_001.from_pydata([(0.1564, 0.5846, 0.2142), (0.4609, 0.4819, 0.2142), (0.5883, 0.3509, 0.2142), (0.6945, 0.09598, 0.2142), (0.7122, -0.2864, 0.2142), (0.6981, -0.5944, 0.2142), (0.3582, -0.7608, 0.2142), (0.0608, -0.7396, 0.2142), (0.0785, -0.4882, 0.2142), (0.206, -0.205, 0.2142), (0.2945, 0.01809, 0.2142), (0.08204, 0.2765, 0.2142), (-0.1587, 0.2872, 0.2142), (-0.1658, -0.09521, 0.2142), (-0.2083, -0.4174, 0.2142), (-0.7287, -0.382, 0.2142), (-0.7429, -0.1731, 0.2142), (-0.7358, 0.06411, 0.2142), (-0.5729, 0.1951, 0.2142)], [], [(7, 6, 5, 4, 3, 2, 1, 0, 11, 10, 9, 8), (18, 17, 16, 15, 14, 13, 12)])
_uv = me_plane_001.uv_layers.new(name='UVMap')
_uv.uv.foreach_set('vector', [0.4563, 0.5502, 0.4334, 0.5514, 0.4077, 0.5381, 0.4071, 0.5145, 0.4091, 0.4852, 0.4176, 0.4658, 0.4276, 0.456, 0.4511, 0.4486, 0.4563, 0.4724, 0.4396, 0.4918, 0.446, 0.509, 0.4553, 0.5309, 0.4881, 0.4566, 0.5003, 0.467, 0.5003, 0.4852, 0.4987, 0.5012, 0.4588, 0.5027, 0.4563, 0.4779, 0.4566, 0.4486])
me_plane_001.materials.append(mat_material_001)
me_plane_001.update()

# ---- objects
ob_light = bpy.data.objects.new('Light', light_light)
ob_plane = bpy.data.objects.new('Plane', me_plane)
ob_cylinder = bpy.data.objects.new('Cylinder', me_cylinder)
ob_plane_001 = bpy.data.objects.new('Plane.001', me_plane_001)
ob_plane_002 = bpy.data.objects.new('Plane.002', me_plane_001)
ob_plane_003 = bpy.data.objects.new('Plane.003', me_plane_001)
ob_plane_004 = bpy.data.objects.new('Plane.004', me_plane_001)
ob_plane_005 = bpy.data.objects.new('Plane.005', me_plane_001)
ob_plane_006 = bpy.data.objects.new('Plane.006', me_plane_001)
ob_plane_007 = bpy.data.objects.new('Plane.007', me_plane_001)
ob_plane_008 = bpy.data.objects.new('Plane.008', me_plane_001)
ob_plane_009 = bpy.data.objects.new('Plane.009', me_plane_001)
ob_plane_010 = bpy.data.objects.new('Plane.010', me_plane_001)
ob_plane_011 = bpy.data.objects.new('Plane.011', me_plane_001)
ob_plane_012 = bpy.data.objects.new('Plane.012', me_plane_001)
ob_plane_013 = bpy.data.objects.new('Plane.013', me_plane_001)
ob_plane_014 = bpy.data.objects.new('Plane.014', me_plane_001)
ob_plane_015 = bpy.data.objects.new('Plane.015', me_plane_001)
ob_cylinder_001 = bpy.data.objects.new('Cylinder.001', me_cylinder)
ob_cylinder_002 = bpy.data.objects.new('Cylinder.002', me_cylinder)
ob_cylinder_003 = bpy.data.objects.new('Cylinder.003', me_cylinder)
ob_plane_016 = bpy.data.objects.new('Plane.016', me_plane_001)
ob_plane_017 = bpy.data.objects.new('Plane.017', me_plane_001)
ob_plane_018 = bpy.data.objects.new('Plane.018', me_plane_001)
ob_plane_019 = bpy.data.objects.new('Plane.019', me_plane_001)
ob_plane_020 = bpy.data.objects.new('Plane.020', me_plane_001)
ob_plane_021 = bpy.data.objects.new('Plane.021', me_plane_001)
ob_plane_022 = bpy.data.objects.new('Plane.022', me_plane_001)
ob_plane_023 = bpy.data.objects.new('Plane.023', me_plane_001)
ob_plane_024 = bpy.data.objects.new('Plane.024', me_plane_001)
ob_plane_025 = bpy.data.objects.new('Plane.025', me_plane_001)
ob_plane_026 = bpy.data.objects.new('Plane.026', me_plane_001)
ob_plane_027 = bpy.data.objects.new('Plane.027', me_plane_001)
ob_plane_028 = bpy.data.objects.new('Plane.028', me_plane_001)
ob_plane_029 = bpy.data.objects.new('Plane.029', me_plane_001)
ob_plane_030 = bpy.data.objects.new('Plane.030', me_plane_001)
ob_plane_031 = bpy.data.objects.new('Plane.031', me_plane_001)
ob_plane_032 = bpy.data.objects.new('Plane.032', me_plane_001)
ob_plane_033 = bpy.data.objects.new('Plane.033', me_plane_001)
ob_plane_034 = bpy.data.objects.new('Plane.034', me_plane_001)
ob_plane_035 = bpy.data.objects.new('Plane.035', me_plane_001)
ob_plane_036 = bpy.data.objects.new('Plane.036', me_plane_001)
ob_plane_037 = bpy.data.objects.new('Plane.037', me_plane_001)
ob_plane_038 = bpy.data.objects.new('Plane.038', me_plane_001)
ob_plane_039 = bpy.data.objects.new('Plane.039', me_plane_001)
ob_plane_040 = bpy.data.objects.new('Plane.040', me_plane_001)
ob_plane_041 = bpy.data.objects.new('Plane.041', me_plane_001)
ob_plane_042 = bpy.data.objects.new('Plane.042', me_plane_001)
ob_plane_043 = bpy.data.objects.new('Plane.043', me_plane_001)
ob_plane_044 = bpy.data.objects.new('Plane.044', me_plane_001)
ob_plane_045 = bpy.data.objects.new('Plane.045', me_plane_001)
ob_plane_046 = bpy.data.objects.new('Plane.046', me_plane_001)
ob_plane_047 = bpy.data.objects.new('Plane.047', me_plane_001)
ob_plane_048 = bpy.data.objects.new('Plane.048', me_plane_001)
ob_plane_049 = bpy.data.objects.new('Plane.049', me_plane_001)
ob_plane_050 = bpy.data.objects.new('Plane.050', me_plane_001)
ob_plane_051 = bpy.data.objects.new('Plane.051', me_plane_001)
ob_plane_052 = bpy.data.objects.new('Plane.052', me_plane_001)
ob_plane_053 = bpy.data.objects.new('Plane.053', me_plane_001)
ob_plane_054 = bpy.data.objects.new('Plane.054', me_plane_001)
ob_plane_055 = bpy.data.objects.new('Plane.055', me_plane_001)
ob_plane_056 = bpy.data.objects.new('Plane.056', me_plane_001)
ob_plane_057 = bpy.data.objects.new('Plane.057', me_plane_001)
ob_plane_058 = bpy.data.objects.new('Plane.058', me_plane_001)
ob_plane_059 = bpy.data.objects.new('Plane.059', me_plane_001)
ob_plane_060 = bpy.data.objects.new('Plane.060', me_plane_001)

# ---- transforms, parenting, visibility, modifiers, constraints
ob_light.location = (-8.133, 1.085, 9.374)
ob_light.rotation_euler = (0.6503, 0.05522, 1.866)
ob_light.lock_rotations_4d = False
ob_light.empty_display_type = 'ARROWS'
ob_light.color = (0.0, 0.0, 0.0, 0.0)
ob_light.lineart.crease_threshold = 0.0
ob_plane.location = (0.0, 0.0, 0.0)
ob_plane.scale = (20.0, 20.0, 20.0)
ob_cylinder.location = (0.1911, -0.3096, -0.8629)
ob_cylinder.rotation_euler = (0.01234, 0.2746, -1.28)
ob_cylinder.scale = (0.2, 0.2, 1.0)
ob_plane_001.location = (-0.1263, -1.501, -0.7882)
ob_plane_001.rotation_euler = (0.01234, 0.2746, 0.6981)
ob_plane_001.scale = (0.2221, 0.2221, 0.2221)
ob_plane_002.location = (0.5304, -2.039, -0.9378)
ob_plane_002.rotation_euler = (-0.1692, 0.2749, 0.6598)
ob_plane_002.scale = (0.2221, 0.2221, 0.2221)
ob_plane_003.location = (-0.8836, -2.149, -0.5199)
ob_plane_003.rotation_euler = (-0.1692, 0.2749, -0.534)
ob_plane_003.scale = (0.2221, 0.2221, 0.2221)
ob_plane_004.location = (-0.06663, -2.039, -0.7697)
ob_plane_004.rotation_euler = (-0.1692, 0.2749, 0.03185)
ob_plane_004.scale = (0.2221, 0.2221, 0.2221)
ob_plane_005.location = (1.756, -1.819, -1.322)
ob_plane_005.rotation_euler = (-0.1692, 0.2749, 0.8567)
ob_plane_005.scale = (0.2221, 0.2221, 0.2221)
ob_plane_006.location = (2.478, -0.4206, -1.084)
ob_plane_006.rotation_euler = (-0.007416, -0.3472, 0.02643)
ob_plane_006.scale = (0.2221, 0.2221, 0.2221)
ob_plane_007.location = (1.991, 1.245, -1.239)
ob_plane_007.rotation_euler = (-0.007416, -0.3472, 1.296)
ob_plane_007.scale = (0.2221, 0.2221, 0.2221)
ob_plane_008.location = (-1.308, 1.952, -1.328)
ob_plane_008.rotation_euler = (-0.02681, -0.008078, 1.264)
ob_plane_008.scale = (0.2221, 0.2221, 0.2221)
ob_plane_009.location = (-1.716, -0.3892, -0.7128)
ob_plane_009.rotation_euler = (-0.272, 0.004037, -0.814)
ob_plane_009.scale = (0.2221, 0.2221, 0.2221)
ob_plane_010.location = (-0.798, -0.4407, -0.6899)
ob_plane_010.rotation_euler = (-0.272, 0.004037, 0.7706)
ob_plane_010.scale = (0.2221, 0.2221, 0.2221)
ob_plane_011.location = (-0.5364, 0.1989, -0.8657)
ob_plane_011.rotation_euler = (-0.272, 0.004037, -0.7048)
ob_plane_011.scale = (0.2221, 0.2221, 0.2221)
ob_plane_012.location = (-0.09732, -0.5308, -0.7844)
ob_plane_012.rotation_euler = (0.01543, 0.2744, -1.218)
ob_plane_012.scale = (0.2221, 0.2221, 0.2221)
ob_plane_013.location = (0.6919, -0.3248, -1.004)
ob_plane_013.rotation_euler = (0.01543, 0.2744, 0.5782)
ob_plane_013.scale = (0.2221, 0.2221, 0.2221)
ob_plane_014.location = (0.7881, 1.372, -1.18)
ob_plane_014.rotation_euler = (2.87, -3.146, -4.235)
ob_plane_014.scale = (0.2221, 0.2221, 0.2221)
ob_plane_015.location = (-0.2231, 0.6136, -0.9784)
ob_plane_015.rotation_euler = (2.87, -3.146, -2.487)
ob_plane_015.scale = (0.2221, 0.2221, 0.2221)
ob_cylinder_001.location = (7.838, 3.785, -0.06378)
ob_cylinder_001.rotation_euler = (-0.2153, -0.1318, 0.4533)
ob_cylinder_001.scale = (0.1206, 0.1206, 0.6029)
ob_cylinder_002.location = (-13.81, 16.61, -1.296)
ob_cylinder_002.rotation_euler = (0.2804, 0.08019, 0.3186)
ob_cylinder_002.scale = (0.5904, 0.5904, 2.952)
ob_cylinder_003.location = (-3.888, -4.498, 0.3776)
ob_cylinder_003.rotation_euler = (-0.1696, 0.113, -0.2583)
ob_cylinder_003.scale = (0.2692, 0.2692, 1.346)
ob_plane_016.location = (-5.143, -6.004, 0.6864)
ob_plane_016.rotation_euler = (-0.06739, 0.1922, 0.7004)
ob_plane_016.scale = (0.2221, 0.2221, 0.2221)
ob_plane_017.location = (-4.511, -6.529, 0.3618)
ob_plane_017.rotation_euler = (-0.07309, 0.1901, 0.6704)
ob_plane_017.scale = (0.2221, 0.2221, 0.2221)
ob_plane_018.location = (-5.909, -6.632, 1.028)
ob_plane_018.rotation_euler = (-0.2033, 0.009694, -0.4837)
ob_plane_018.scale = (0.2221, 0.2221, 0.2221)
ob_plane_019.location = (-5.069, -6.544, 0.6822)
ob_plane_019.rotation_euler = (-0.1687, 0.1144, 0.05972)
ob_plane_019.scale = (0.2221, 0.2221, 0.2221)
ob_plane_020.location = (-3.326, -6.281, -0.09626)
ob_plane_020.rotation_euler = (-0.0353, 0.2005, 0.8646)
ob_plane_020.scale = (0.2221, 0.2221, 0.2221)
ob_plane_021.location = (-2.835, -5.163, -0.5492)
ob_plane_021.rotation_euler = (-0.1767, 0.1014, -0.01495)
ob_plane_021.scale = (0.2221, 0.2221, 0.2221)
ob_plane_022.location = (-3.235, -3.666, -0.8573)
ob_plane_022.rotation_euler = (0.05367, 0.1964, 1.309)
ob_plane_022.scale = (0.2221, 0.2221, 0.2221)
ob_plane_023.location = (-6.383, -2.624, -0.04095)
ob_plane_023.rotation_euler = (0.04527, 0.1985, 1.266)
ob_plane_023.scale = (0.2221, 0.2221, 0.2221)
ob_plane_024.location = (-6.753, -4.918, 0.607)
ob_plane_024.rotation_euler = (-0.1961, -0.05484, -0.8)
ob_plane_024.scale = (0.2221, 0.2221, 0.2221)
ob_plane_025.location = (-5.711, -4.899, 1.069)
ob_plane_025.rotation_euler = (-0.06006, 0.1946, 0.7385)
ob_plane_025.scale = (0.2221, 0.2221, 0.2221)
ob_plane_026.location = (-5.571, -4.308, 0.6)
ob_plane_026.rotation_euler = (-0.2007, -0.03387, -0.6957)
ob_plane_026.scale = (0.2221, 0.2221, 0.2221)
ob_plane_027.location = (-5.113, -4.958, 0.756)
ob_plane_027.rotation_euler = (-0.1606, -0.1255, -1.189)
ob_plane_027.scale = (0.2221, 0.2221, 0.2221)
ob_plane_028.location = (-4.331, -4.809, 0.5625)
ob_plane_028.rotation_euler = (-0.08955, 0.183, 0.5817)
ob_plane_028.scale = (0.2221, 0.2221, 0.2221)
ob_plane_029.location = (-4.256, -3.119, 0.3132)
ob_plane_029.rotation_euler = (2.967, -3.036, -4.21)
ob_plane_029.scale = (0.2221, 0.2221, 0.2221)
ob_plane_030.location = (-5.183, -3.867, 0.6606)
ob_plane_030.rotation_euler = (-0.08225, 0.1864, 0.6214)
ob_plane_030.scale = (0.2221, 0.2221, 0.2221)
ob_plane_031.location = (6.665, 3.019, 0.02052)
ob_plane_031.rotation_euler = (-0.152, 0.04111, 0.7171)
ob_plane_031.scale = (0.2221, 0.2221, 0.2221)
ob_plane_032.location = (7.359, 2.521, -0.2091)
ob_plane_032.rotation_euler = (-0.1531, 0.03663, 0.6879)
ob_plane_032.scale = (0.2221, 0.2221, 0.2221)
ob_plane_033.location = (5.872, 2.36, 0.208)
ob_plane_033.rotation_euler = (-0.09532, -0.1254, -0.4634)
ob_plane_033.scale = (0.2221, 0.2221, 0.2221)
ob_plane_034.location = (6.755, 2.481, 0.01166)
ob_plane_034.rotation_euler = (-0.1468, -0.05703, 0.08697)
ob_plane_034.scale = (0.2221, 0.2221, 0.2221)
ob_plane_035.location = (8.596, 2.813, -0.4523)
ob_plane_035.rotation_euler = (-0.1435, 0.0649, 0.8768)
ob_plane_035.scale = (0.2221, 0.2221, 0.2221)
ob_plane_036.location = (9.123, 3.958, -0.7797)
ob_plane_036.rotation_euler = (-0.1421, -0.06788, 0.01224)
ob_plane_036.scale = (0.2221, 0.2221, 0.2221)
ob_plane_037.location = (8.737, 5.455, -1.103)
ob_plane_037.rotation_euler = (-0.103, 0.1193, 1.311)
ob_plane_037.scale = (0.2221, 0.2221, 0.2221)
ob_plane_038.location = (5.467, 6.392, -0.7973)
ob_plane_038.rotation_euler = (-0.1079, 0.1148, 1.269)
ob_plane_038.scale = (0.2221, 0.2221, 0.2221)
ob_plane_039.location = (5.06, 4.068, -0.2949)
ob_plane_039.rotation_euler = (-0.05046, -0.1492, -0.7882)
ob_plane_039.scale = (0.2221, 0.2221, 0.2221)
ob_plane_040.location = (6.009, 4.095, 0.3371)
ob_plane_040.rotation_euler = (-0.1503, 0.04676, 0.7542)
ob_plane_040.scale = (0.2221, 0.2221, 0.2221)
ob_plane_041.location = (6.209, 4.706, -0.08246)
ob_plane_041.rotation_euler = (-0.06609, -0.143, -0.681)
ob_plane_041.scale = (0.2221, 0.2221, 0.2221)
ob_plane_042.location = (6.653, 4.061, 0.1277)
ob_plane_042.rotation_euler = (0.01105, -0.157, -1.186)
ob_plane_042.scale = (0.2221, 0.2221, 0.2221)
ob_plane_043.location = (7.452, 4.236, 0.07398)
ob_plane_043.rotation_euler = (-0.1557, 0.02317, 0.6015)
ob_plane_043.scale = (0.2221, 0.2221, 0.2221)
ob_plane_044.location = (7.518, 5.935, -0.1048)
ob_plane_044.rotation_euler = (3.133, -2.984, -4.205)
ob_plane_044.scale = (0.2221, 0.2221, 0.2221)
ob_plane_045.location = (6.568, 5.153, 0.05671)
ob_plane_045.rotation_euler = (-0.1547, 0.02923, 0.6402)
ob_plane_045.scale = (0.2221, 0.2221, 0.2221)
ob_plane_046.location = (-12.48, 13.93, -1.269)
ob_plane_046.rotation_euler = (0.06815, 0.1775, 0.7114)
ob_plane_046.scale = (0.2221, 0.2221, 0.2221)
ob_plane_047.location = (-11.88, 13.43, -1.696)
ob_plane_047.rotation_euler = (0.06284, 0.1794, 0.6814)
ob_plane_047.scale = (0.2221, 0.2221, 0.2221)
ob_plane_048.location = (-13.23, 13.27, -0.9412)
ob_plane_048.rotation_euler = (-0.1406, 0.1283, -0.4933)
ob_plane_048.scale = (0.2221, 0.2221, 0.2221)
ob_plane_049.location = (-12.42, 13.39, -1.338)
ob_plane_049.rotation_euler = (-0.0521, 0.1828, 0.06305)
ob_plane_049.scale = (0.2221, 0.2221, 0.2221)
ob_plane_050.location = (-10.73, 13.72, -2.213)
ob_plane_050.rotation_euler = (0.09594, 0.1642, 0.8745)
ob_plane_050.scale = (0.2221, 0.2221, 0.2221)
ob_plane_051.location = (-10.26, 14.88, -2.576)
ob_plane_051.rotation_euler = (-0.06585, 0.1783, -0.01343)
ob_plane_051.scale = (0.2221, 0.2221, 0.2221)
ob_plane_052.location = (-10.65, 16.4, -2.686)
ob_plane_052.rotation_euler = (0.1562, 0.1086, 1.31)
ob_plane_052.scale = (0.2221, 0.2221, 0.2221)
ob_plane_053.location = (-13.71, 17.38, -1.524)
ob_plane_053.rotation_euler = (0.1515, 0.1151, 1.269)
ob_plane_053.scale = (0.2221, 0.2221, 0.2221)
ob_plane_054.location = (-14.07, 15.03, -1.106)
ob_plane_054.rotation_euler = (-0.1737, 0.07732, -0.8137)
ob_plane_054.scale = (0.2221, 0.2221, 0.2221)
ob_plane_055.location = (-13.0, 14.99, -0.725)
ob_plane_055.rotation_euler = (0.07481, 0.1748, 0.7494)
ob_plane_055.scale = (0.2221, 0.2221, 0.2221)
ob_plane_056.location = (-12.88, 15.63, -1.136)
ob_plane_056.rotation_euler = (-0.1646, 0.09524, -0.7085)
ob_plane_056.scale = (0.2221, 0.2221, 0.2221)
ob_plane_057.location = (-12.43, 14.96, -1.087)
ob_plane_057.rotation_euler = (-0.1899, 0.00526, -1.201)
ob_plane_057.scale = (0.2221, 0.2221, 0.2221)
ob_plane_058.location = (-11.66, 15.12, -1.322)
ob_plane_058.rotation_euler = (0.04677, 0.1842, 0.5926)
ob_plane_058.scale = (0.2221, 0.2221, 0.2221)
ob_plane_059.location = (-11.57, 16.83, -1.389)
ob_plane_059.rotation_euler = (2.954, -3.17, -4.224)
ob_plane_059.scale = (0.2221, 0.2221, 0.2221)
ob_plane_060.location = (-12.48, 16.05, -1.056)
ob_plane_060.rotation_euler = (0.05404, 0.1822, 0.6325)
ob_plane_060.scale = (0.2221, 0.2221, 0.2221)

# ---- collection membership
col_collection.objects.link(ob_light)
col_collection.objects.link(ob_plane)
col_collection.objects.link(ob_cylinder)
col_collection.objects.link(ob_plane_001)
col_collection.objects.link(ob_plane_002)
col_collection.objects.link(ob_plane_003)
col_collection.objects.link(ob_plane_004)
col_collection.objects.link(ob_plane_005)
col_collection.objects.link(ob_plane_006)
col_collection.objects.link(ob_plane_007)
col_collection.objects.link(ob_plane_008)
col_collection.objects.link(ob_plane_009)
col_collection.objects.link(ob_plane_010)
col_collection.objects.link(ob_plane_011)
col_collection.objects.link(ob_plane_012)
col_collection.objects.link(ob_plane_013)
col_collection.objects.link(ob_plane_014)
col_collection.objects.link(ob_plane_015)
col_collection.objects.link(ob_cylinder_001)
col_collection.objects.link(ob_cylinder_002)
col_collection.objects.link(ob_cylinder_003)
col_collection.objects.link(ob_plane_016)
col_collection.objects.link(ob_plane_017)
col_collection.objects.link(ob_plane_018)
col_collection.objects.link(ob_plane_019)
col_collection.objects.link(ob_plane_020)
col_collection.objects.link(ob_plane_021)
col_collection.objects.link(ob_plane_022)
col_collection.objects.link(ob_plane_023)
col_collection.objects.link(ob_plane_024)
col_collection.objects.link(ob_plane_025)
col_collection.objects.link(ob_plane_026)
col_collection.objects.link(ob_plane_027)
col_collection.objects.link(ob_plane_028)
col_collection.objects.link(ob_plane_029)
col_collection.objects.link(ob_plane_030)
col_collection.objects.link(ob_plane_031)
col_collection.objects.link(ob_plane_032)
col_collection.objects.link(ob_plane_033)
col_collection.objects.link(ob_plane_034)
col_collection.objects.link(ob_plane_035)
col_collection.objects.link(ob_plane_036)
col_collection.objects.link(ob_plane_037)
col_collection.objects.link(ob_plane_038)
col_collection.objects.link(ob_plane_039)
col_collection.objects.link(ob_plane_040)
col_collection.objects.link(ob_plane_041)
col_collection.objects.link(ob_plane_042)
col_collection.objects.link(ob_plane_043)
col_collection.objects.link(ob_plane_044)
col_collection.objects.link(ob_plane_045)
col_collection.objects.link(ob_plane_046)
col_collection.objects.link(ob_plane_047)
col_collection.objects.link(ob_plane_048)
col_collection.objects.link(ob_plane_049)
col_collection.objects.link(ob_plane_050)
col_collection.objects.link(ob_plane_051)
col_collection.objects.link(ob_plane_052)
col_collection.objects.link(ob_plane_053)
col_collection.objects.link(ob_plane_054)
col_collection.objects.link(ob_plane_055)
col_collection.objects.link(ob_plane_056)
col_collection.objects.link(ob_plane_057)
col_collection.objects.link(ob_plane_058)
col_collection.objects.link(ob_plane_059)
col_collection.objects.link(ob_plane_060)

# ---- scene / render settings (as saved in the file)
scene.frame_start = 1; scene.frame_end = 250; scene.frame_set(1)
scene.render.engine = 'CYCLES'
scene.cycles.sampling_pattern = 'TABULATED_SOBOL'
scene.cycles.use_light_tree = False
scene.eevee.ray_tracing_options.trace_max_roughness = 0.0
scene.view_settings.view_transform = 'Filmic'
bpy.context.view_layer.update()

# ---- added for rendering (the .blend has no active camera): camera
cam_auto = bpy.data.cameras.new('AutoCamera')
cam_auto.lens = 50.0
cam_auto.sensor_width = 36.0
cam_auto.clip_end = 1059.97
ob_auto_camera = bpy.data.objects.new('AutoCamera', cam_auto)
scene.collection.objects.link(ob_auto_camera)
ob_auto_camera.location = (60.3972, -70.1782, 57.5918)
ob_auto_camera.rotation_euler = (1.09748, -7.21219e-08, 0.694738)
scene.camera = ob_auto_camera
bpy.context.view_layer.update()
